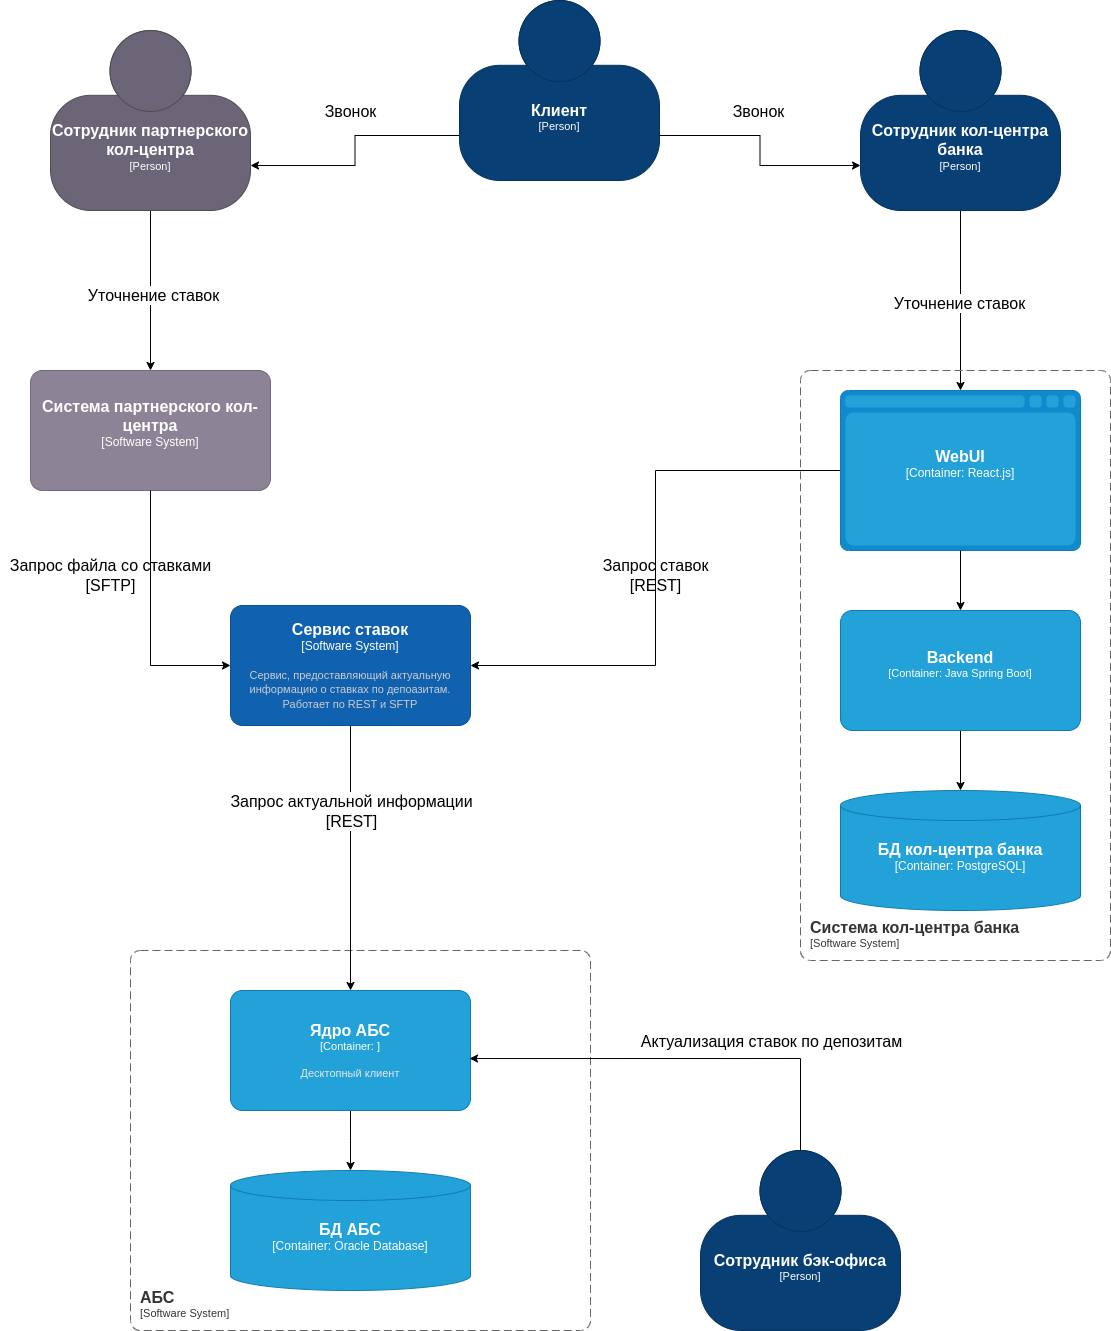

The diagram above was exported from draw.io. Its source (the exported page's mxGraphModel, read from the mxfile embedded in the PNG):
<mxGraphModel dx="2008" dy="1198" grid="1" gridSize="10" guides="1" tooltips="1" connect="1" arrows="1" fold="1" page="1" pageScale="1" pageWidth="1169" pageHeight="1654" math="0" shadow="0">
  <root>
    <mxCell id="0" />
    <mxCell id="1" parent="0" />
    <object placeholders="1" c4Name="АБС" c4Type="SystemScopeBoundary" c4Application="Software System" label="&lt;font style=&quot;font-size: 16px&quot;&gt;&lt;b&gt;&lt;div style=&quot;text-align: left&quot;&gt;%c4Name%&lt;/div&gt;&lt;/b&gt;&lt;/font&gt;&lt;div style=&quot;text-align: left&quot;&gt;[%c4Application%]&lt;/div&gt;" id="hmb_ixL_ynbrp2pjqwhi-24">
      <mxCell style="rounded=1;fontSize=11;whiteSpace=wrap;html=1;dashed=1;arcSize=20;fillColor=none;strokeColor=#666666;fontColor=#333333;labelBackgroundColor=none;align=left;verticalAlign=bottom;labelBorderColor=none;spacingTop=0;spacing=10;dashPattern=8 4;metaEdit=1;rotatable=0;perimeter=rectanglePerimeter;noLabel=0;labelPadding=0;allowArrows=0;connectable=0;expand=0;recursiveResize=0;editable=1;pointerEvents=0;absoluteArcSize=1;points=[[0.25,0,0],[0.5,0,0],[0.75,0,0],[1,0.25,0],[1,0.5,0],[1,0.75,0],[0.75,1,0],[0.5,1,0],[0.25,1,0],[0,0.75,0],[0,0.5,0],[0,0.25,0]];" parent="1" vertex="1">
        <mxGeometry x="160" y="1010" width="460" height="380" as="geometry" />
      </mxCell>
    </object>
    <mxCell id="hmb_ixL_ynbrp2pjqwhi-27" style="edgeStyle=orthogonalEdgeStyle;rounded=0;orthogonalLoop=1;jettySize=auto;html=1;exitX=0.5;exitY=1;exitDx=0;exitDy=0;exitPerimeter=0;" parent="1" source="hmb_ixL_ynbrp2pjqwhi-25" edge="1">
      <mxGeometry relative="1" as="geometry">
        <mxPoint x="380" y="1230" as="targetPoint" />
      </mxGeometry>
    </mxCell>
    <object placeholders="1" c4Name="Ядро АБС" c4Type="Container" c4Technology="" c4Description="Десктопный клиент" label="&lt;font style=&quot;font-size: 16px&quot;&gt;&lt;b&gt;%c4Name%&lt;/b&gt;&lt;/font&gt;&lt;div&gt;[%c4Type%: %c4Technology%]&lt;/div&gt;&lt;br&gt;&lt;div&gt;&lt;font style=&quot;font-size: 11px&quot;&gt;&lt;font color=&quot;#E6E6E6&quot;&gt;%c4Description%&lt;/font&gt;&lt;/div&gt;" id="hmb_ixL_ynbrp2pjqwhi-25">
      <mxCell style="rounded=1;whiteSpace=wrap;html=1;fontSize=11;labelBackgroundColor=none;fillColor=#23A2D9;fontColor=#ffffff;align=center;arcSize=10;strokeColor=#0E7DAD;metaEdit=1;resizable=0;points=[[0.25,0,0],[0.5,0,0],[0.75,0,0],[1,0.25,0],[1,0.5,0],[1,0.75,0],[0.75,1,0],[0.5,1,0],[0.25,1,0],[0,0.75,0],[0,0.5,0],[0,0.25,0]];" parent="1" vertex="1">
        <mxGeometry x="260" y="1050" width="240" height="120" as="geometry" />
      </mxCell>
    </object>
    <object placeholders="1" c4Name="БД АБС" c4Type="Container" c4Technology="Oracle Database" c4Description="" label="&lt;font style=&quot;font-size: 16px&quot;&gt;&lt;b&gt;%c4Name%&lt;/b&gt;&lt;/font&gt;&lt;div&gt;[%c4Type%:&amp;nbsp;%c4Technology%]&lt;/div&gt;&lt;br&gt;&lt;div&gt;&lt;font style=&quot;font-size: 11px&quot;&gt;&lt;font color=&quot;#E6E6E6&quot;&gt;%c4Description%&lt;/font&gt;&lt;/div&gt;" id="hmb_ixL_ynbrp2pjqwhi-26">
      <mxCell style="shape=cylinder3;size=15;whiteSpace=wrap;html=1;boundedLbl=1;rounded=0;labelBackgroundColor=none;fillColor=#23A2D9;fontSize=12;fontColor=#ffffff;align=center;strokeColor=#0E7DAD;metaEdit=1;points=[[0.5,0,0],[1,0.25,0],[1,0.5,0],[1,0.75,0],[0.5,1,0],[0,0.75,0],[0,0.5,0],[0,0.25,0]];resizable=0;" parent="1" vertex="1">
        <mxGeometry x="260" y="1230" width="240" height="120" as="geometry" />
      </mxCell>
    </object>
    <object placeholders="1" c4Name="Клиент" c4Type="Person" c4Description="" label="&lt;font style=&quot;font-size: 16px&quot;&gt;&lt;b&gt;%c4Name%&lt;/b&gt;&lt;/font&gt;&lt;div&gt;[%c4Type%]&lt;/div&gt;&lt;br&gt;&lt;div&gt;&lt;font style=&quot;font-size: 11px&quot;&gt;&lt;font color=&quot;#cccccc&quot;&gt;%c4Description%&lt;/font&gt;&lt;/div&gt;" id="AMitv-kwnD-s-s4QlNSi-5">
      <mxCell style="html=1;fontSize=11;dashed=0;whiteSpace=wrap;fillColor=#083F75;strokeColor=#06315C;fontColor=#ffffff;shape=mxgraph.c4.person2;align=center;metaEdit=1;points=[[0.5,0,0],[1,0.5,0],[1,0.75,0],[0.75,1,0],[0.5,1,0],[0.25,1,0],[0,0.75,0],[0,0.5,0]];resizable=0;" vertex="1" parent="1">
        <mxGeometry x="489" y="60" width="200" height="180" as="geometry" />
      </mxCell>
    </object>
    <object placeholders="1" c4Name="Сотрудник бэк-офиса" c4Type="Person" c4Description="" label="&lt;font style=&quot;font-size: 16px&quot;&gt;&lt;b&gt;%c4Name%&lt;/b&gt;&lt;/font&gt;&lt;div&gt;[%c4Type%]&lt;/div&gt;&lt;br&gt;&lt;div&gt;&lt;font style=&quot;font-size: 11px&quot;&gt;&lt;font color=&quot;#cccccc&quot;&gt;%c4Description%&lt;/font&gt;&lt;/div&gt;" id="AMitv-kwnD-s-s4QlNSi-6">
      <mxCell style="html=1;fontSize=11;dashed=0;whiteSpace=wrap;fillColor=#083F75;strokeColor=#06315C;fontColor=#ffffff;shape=mxgraph.c4.person2;align=center;metaEdit=1;points=[[0.5,0,0],[1,0.5,0],[1,0.75,0],[0.75,1,0],[0.5,1,0],[0.25,1,0],[0,0.75,0],[0,0.5,0]];resizable=0;" vertex="1" parent="1">
        <mxGeometry x="730" y="1210" width="200" height="180" as="geometry" />
      </mxCell>
    </object>
    <mxCell id="AMitv-kwnD-s-s4QlNSi-7" style="edgeStyle=orthogonalEdgeStyle;rounded=0;orthogonalLoop=1;jettySize=auto;html=1;" edge="1" parent="1" source="AMitv-kwnD-s-s4QlNSi-9" target="AMitv-kwnD-s-s4QlNSi-12">
      <mxGeometry relative="1" as="geometry" />
    </mxCell>
    <mxCell id="AMitv-kwnD-s-s4QlNSi-8" value="&lt;font style=&quot;font-size: 16px;&quot;&gt;Уточнение ставок&lt;/font&gt;" style="edgeLabel;html=1;align=center;verticalAlign=middle;resizable=0;points=[];" vertex="1" connectable="0" parent="AMitv-kwnD-s-s4QlNSi-7">
      <mxGeometry x="0.0536" y="2" relative="1" as="geometry">
        <mxPoint as="offset" />
      </mxGeometry>
    </mxCell>
    <object placeholders="1" c4Name="Сотрудник партнерского кол-центра" c4Type="Person" c4Description="" label="&lt;font style=&quot;font-size: 16px&quot;&gt;&lt;b&gt;%c4Name%&lt;/b&gt;&lt;/font&gt;&lt;div&gt;[%c4Type%]&lt;/div&gt;&lt;br&gt;&lt;div&gt;&lt;font style=&quot;font-size: 11px&quot;&gt;&lt;font color=&quot;#cccccc&quot;&gt;%c4Description%&lt;/font&gt;&lt;/div&gt;" id="AMitv-kwnD-s-s4QlNSi-9">
      <mxCell style="html=1;fontSize=11;dashed=0;whiteSpace=wrap;fillColor=#6C6477;strokeColor=#4D4D4D;fontColor=#ffffff;shape=mxgraph.c4.person2;align=center;metaEdit=1;points=[[0.5,0,0],[1,0.5,0],[1,0.75,0],[0.75,1,0],[0.5,1,0],[0.25,1,0],[0,0.75,0],[0,0.5,0]];resizable=0;" vertex="1" parent="1">
        <mxGeometry x="80" y="90" width="200" height="180" as="geometry" />
      </mxCell>
    </object>
    <mxCell id="AMitv-kwnD-s-s4QlNSi-10" style="edgeStyle=orthogonalEdgeStyle;rounded=0;orthogonalLoop=1;jettySize=auto;html=1;exitX=0.5;exitY=0;exitDx=0;exitDy=0;exitPerimeter=0;entryX=0.996;entryY=0.567;entryDx=0;entryDy=0;entryPerimeter=0;" edge="1" parent="1" source="AMitv-kwnD-s-s4QlNSi-6" target="hmb_ixL_ynbrp2pjqwhi-25">
      <mxGeometry relative="1" as="geometry">
        <mxPoint x="830" y="1080" as="targetPoint" />
      </mxGeometry>
    </mxCell>
    <mxCell id="AMitv-kwnD-s-s4QlNSi-11" value="&lt;font style=&quot;font-size: 16px;&quot;&gt;Актуализация ставок по депозитам&lt;/font&gt;" style="edgeLabel;html=1;align=center;verticalAlign=middle;resizable=0;points=[];" vertex="1" connectable="0" parent="AMitv-kwnD-s-s4QlNSi-10">
      <mxGeometry x="0.0253" relative="1" as="geometry">
        <mxPoint x="95" y="-18" as="offset" />
      </mxGeometry>
    </mxCell>
    <object placeholders="1" c4Name="Система партнерского кол-центра" c4Type="Software System" c4Description="" label="&lt;font style=&quot;font-size: 16px&quot;&gt;&lt;b&gt;%c4Name%&lt;/b&gt;&lt;/font&gt;&lt;div&gt;[%c4Type%]&lt;/div&gt;&lt;br&gt;&lt;div&gt;&lt;font style=&quot;font-size: 11px&quot;&gt;&lt;font color=&quot;#cccccc&quot;&gt;%c4Description%&lt;/font&gt;&lt;/div&gt;" id="AMitv-kwnD-s-s4QlNSi-12">
      <mxCell style="rounded=1;whiteSpace=wrap;html=1;labelBackgroundColor=none;fillColor=#8C8496;fontColor=#ffffff;align=center;arcSize=10;strokeColor=#736782;metaEdit=1;resizable=0;points=[[0.25,0,0],[0.5,0,0],[0.75,0,0],[1,0.25,0],[1,0.5,0],[1,0.75,0],[0.75,1,0],[0.5,1,0],[0.25,1,0],[0,0.75,0],[0,0.5,0],[0,0.25,0]];" vertex="1" parent="1">
        <mxGeometry x="60" y="430" width="240" height="120" as="geometry" />
      </mxCell>
    </object>
    <mxCell id="AMitv-kwnD-s-s4QlNSi-13" style="edgeStyle=orthogonalEdgeStyle;rounded=0;orthogonalLoop=1;jettySize=auto;html=1;entryX=0.5;entryY=0;entryDx=0;entryDy=0;entryPerimeter=0;" edge="1" parent="1" source="AMitv-kwnD-s-s4QlNSi-14" target="AMitv-kwnD-s-s4QlNSi-29">
      <mxGeometry relative="1" as="geometry">
        <mxPoint x="990" y="390" as="targetPoint" />
      </mxGeometry>
    </mxCell>
    <object placeholders="1" c4Name="Сотрудник кол-центра банка" c4Type="Person" c4Description="" label="&lt;font style=&quot;font-size: 16px&quot;&gt;&lt;b&gt;%c4Name%&lt;/b&gt;&lt;/font&gt;&lt;div&gt;[%c4Type%]&lt;/div&gt;&lt;br&gt;&lt;div&gt;&lt;font style=&quot;font-size: 11px&quot;&gt;&lt;font color=&quot;#cccccc&quot;&gt;%c4Description%&lt;/font&gt;&lt;/div&gt;" id="AMitv-kwnD-s-s4QlNSi-14">
      <mxCell style="html=1;fontSize=11;dashed=0;whiteSpace=wrap;fillColor=#083F75;strokeColor=#06315C;fontColor=#ffffff;shape=mxgraph.c4.person2;align=center;metaEdit=1;points=[[0.5,0,0],[1,0.5,0],[1,0.75,0],[0.75,1,0],[0.5,1,0],[0.25,1,0],[0,0.75,0],[0,0.5,0]];resizable=0;" vertex="1" parent="1">
        <mxGeometry x="890" y="90" width="200" height="180" as="geometry" />
      </mxCell>
    </object>
    <mxCell id="AMitv-kwnD-s-s4QlNSi-16" style="edgeStyle=orthogonalEdgeStyle;rounded=0;orthogonalLoop=1;jettySize=auto;html=1;exitX=1;exitY=0.75;exitDx=0;exitDy=0;exitPerimeter=0;entryX=0;entryY=0.75;entryDx=0;entryDy=0;entryPerimeter=0;" edge="1" parent="1" source="AMitv-kwnD-s-s4QlNSi-5" target="AMitv-kwnD-s-s4QlNSi-14">
      <mxGeometry relative="1" as="geometry" />
    </mxCell>
    <mxCell id="AMitv-kwnD-s-s4QlNSi-17" value="&lt;span style=&quot;font-size: 16px;&quot;&gt;Звонок&lt;/span&gt;" style="edgeLabel;html=1;align=center;verticalAlign=middle;resizable=0;points=[];" vertex="1" connectable="0" parent="AMitv-kwnD-s-s4QlNSi-16">
      <mxGeometry x="-0.0237" y="-2" relative="1" as="geometry">
        <mxPoint y="-37" as="offset" />
      </mxGeometry>
    </mxCell>
    <mxCell id="AMitv-kwnD-s-s4QlNSi-18" style="edgeStyle=orthogonalEdgeStyle;rounded=0;orthogonalLoop=1;jettySize=auto;html=1;exitX=0;exitY=0.75;exitDx=0;exitDy=0;exitPerimeter=0;entryX=1;entryY=0.75;entryDx=0;entryDy=0;entryPerimeter=0;" edge="1" parent="1" source="AMitv-kwnD-s-s4QlNSi-5" target="AMitv-kwnD-s-s4QlNSi-9">
      <mxGeometry relative="1" as="geometry" />
    </mxCell>
    <mxCell id="AMitv-kwnD-s-s4QlNSi-19" style="edgeStyle=orthogonalEdgeStyle;rounded=0;orthogonalLoop=1;jettySize=auto;html=1;entryX=0.5;entryY=0;entryDx=0;entryDy=0;entryPerimeter=0;" edge="1" parent="1" source="AMitv-kwnD-s-s4QlNSi-21" target="hmb_ixL_ynbrp2pjqwhi-25">
      <mxGeometry relative="1" as="geometry">
        <mxPoint x="587" y="850" as="targetPoint" />
      </mxGeometry>
    </mxCell>
    <mxCell id="AMitv-kwnD-s-s4QlNSi-20" value="&lt;font style=&quot;font-size: 16px;&quot;&gt;Запрос актуальной информации&lt;/font&gt;&lt;div&gt;&lt;font style=&quot;font-size: 16px;&quot;&gt;&lt;span style=&quot;background-color: rgb(251, 251, 251);&quot;&gt;[REST]&lt;/span&gt;&lt;br&gt;&lt;/font&gt;&lt;/div&gt;" style="edgeLabel;html=1;align=center;verticalAlign=middle;resizable=0;points=[];" vertex="1" connectable="0" parent="AMitv-kwnD-s-s4QlNSi-19">
      <mxGeometry x="-0.0567" relative="1" as="geometry">
        <mxPoint y="-40" as="offset" />
      </mxGeometry>
    </mxCell>
    <object placeholders="1" c4Name="Сервис ставок" c4Type="Software System" c4Description="Сервис, предоставляющий актуальную информацию о ставках по депоазитам. Работает по REST и SFTP " label="&lt;font style=&quot;font-size: 16px&quot;&gt;&lt;b&gt;%c4Name%&lt;/b&gt;&lt;/font&gt;&lt;div&gt;[%c4Type%]&lt;/div&gt;&lt;br&gt;&lt;div&gt;&lt;font style=&quot;font-size: 11px&quot;&gt;&lt;font color=&quot;#cccccc&quot;&gt;%c4Description%&lt;/font&gt;&lt;/div&gt;" id="AMitv-kwnD-s-s4QlNSi-21">
      <mxCell style="rounded=1;whiteSpace=wrap;html=1;labelBackgroundColor=none;fillColor=#1061B0;fontColor=#ffffff;align=center;arcSize=10;strokeColor=#0D5091;metaEdit=1;resizable=0;points=[[0.25,0,0],[0.5,0,0],[0.75,0,0],[1,0.25,0],[1,0.5,0],[1,0.75,0],[0.75,1,0],[0.5,1,0],[0.25,1,0],[0,0.75,0],[0,0.5,0],[0,0.25,0]];" vertex="1" parent="1">
        <mxGeometry x="260" y="665" width="240" height="120" as="geometry" />
      </mxCell>
    </object>
    <mxCell id="AMitv-kwnD-s-s4QlNSi-22" style="edgeStyle=orthogonalEdgeStyle;rounded=0;orthogonalLoop=1;jettySize=auto;html=1;entryX=1;entryY=0.5;entryDx=0;entryDy=0;entryPerimeter=0;exitX=0;exitY=0.5;exitDx=0;exitDy=0;exitPerimeter=0;" edge="1" parent="1" source="AMitv-kwnD-s-s4QlNSi-29" target="AMitv-kwnD-s-s4QlNSi-21">
      <mxGeometry relative="1" as="geometry">
        <mxPoint x="640" y="680" as="sourcePoint" />
      </mxGeometry>
    </mxCell>
    <mxCell id="AMitv-kwnD-s-s4QlNSi-23" style="edgeStyle=orthogonalEdgeStyle;rounded=0;orthogonalLoop=1;jettySize=auto;html=1;exitX=0.5;exitY=1;exitDx=0;exitDy=0;exitPerimeter=0;entryX=0;entryY=0.5;entryDx=0;entryDy=0;entryPerimeter=0;" edge="1" parent="1" source="AMitv-kwnD-s-s4QlNSi-12" target="AMitv-kwnD-s-s4QlNSi-21">
      <mxGeometry relative="1" as="geometry" />
    </mxCell>
    <mxCell id="AMitv-kwnD-s-s4QlNSi-24" value="&lt;span style=&quot;font-size: 16px;&quot;&gt;Звонок&lt;/span&gt;" style="edgeLabel;html=1;align=center;verticalAlign=middle;resizable=0;points=[];" vertex="1" connectable="0" parent="1">
      <mxGeometry x="379.99941176470634" y="170.00292396654496" as="geometry" />
    </mxCell>
    <mxCell id="AMitv-kwnD-s-s4QlNSi-25" value="&lt;font style=&quot;font-size: 16px;&quot;&gt;Уточнение ставок&lt;/font&gt;" style="edgeLabel;html=1;align=center;verticalAlign=middle;resizable=0;points=[];" vertex="1" connectable="0" parent="1">
      <mxGeometry x="230" y="360.00411764705876" as="geometry">
        <mxPoint x="758" y="2" as="offset" />
      </mxGeometry>
    </mxCell>
    <mxCell id="AMitv-kwnD-s-s4QlNSi-26" value="&lt;font style=&quot;font-size: 16px;&quot;&gt;Запрос ставок&lt;br&gt;[REST]&lt;/font&gt;" style="text;html=1;align=center;verticalAlign=middle;resizable=0;points=[];autosize=1;strokeColor=none;fillColor=none;" vertex="1" parent="1">
      <mxGeometry x="620" y="610" width="130" height="50" as="geometry" />
    </mxCell>
    <mxCell id="AMitv-kwnD-s-s4QlNSi-27" value="&lt;font style=&quot;font-size: 16px;&quot;&gt;Запрос файла со ставками&lt;/font&gt;&lt;div&gt;&lt;font style=&quot;font-size: 16px;&quot;&gt;[SFTP]&lt;/font&gt;&lt;/div&gt;" style="text;html=1;align=center;verticalAlign=middle;resizable=0;points=[];autosize=1;strokeColor=none;fillColor=none;" vertex="1" parent="1">
      <mxGeometry x="30" y="610" width="220" height="50" as="geometry" />
    </mxCell>
    <object placeholders="1" c4Name="Система кол-центра банка" c4Type="SystemScopeBoundary" c4Application="Software System" label="&lt;font style=&quot;font-size: 16px&quot;&gt;&lt;b&gt;&lt;div style=&quot;text-align: left&quot;&gt;%c4Name%&lt;/div&gt;&lt;/b&gt;&lt;/font&gt;&lt;div style=&quot;text-align: left&quot;&gt;[%c4Application%]&lt;/div&gt;" id="AMitv-kwnD-s-s4QlNSi-28">
      <mxCell style="rounded=1;fontSize=11;whiteSpace=wrap;html=1;dashed=1;arcSize=20;fillColor=none;strokeColor=#666666;fontColor=#333333;labelBackgroundColor=none;align=left;verticalAlign=bottom;labelBorderColor=none;spacingTop=0;spacing=10;dashPattern=8 4;metaEdit=1;rotatable=0;perimeter=rectanglePerimeter;noLabel=0;labelPadding=0;allowArrows=0;connectable=0;expand=0;recursiveResize=0;editable=1;pointerEvents=0;absoluteArcSize=1;points=[[0.25,0,0],[0.5,0,0],[0.75,0,0],[1,0.25,0],[1,0.5,0],[1,0.75,0],[0.75,1,0],[0.5,1,0],[0.25,1,0],[0,0.75,0],[0,0.5,0],[0,0.25,0]];" vertex="1" parent="1">
        <mxGeometry x="830" y="430" width="310" height="590" as="geometry" />
      </mxCell>
    </object>
    <object placeholders="1" c4Name="WebUI" c4Type="Container" c4Technology="React.js" c4Description="" label="&lt;font style=&quot;font-size: 16px&quot;&gt;&lt;b&gt;%c4Name%&lt;/b&gt;&lt;/font&gt;&lt;div&gt;[%c4Type%:&amp;nbsp;%c4Technology%]&lt;/div&gt;&lt;br&gt;&lt;div&gt;&lt;font style=&quot;font-size: 11px&quot;&gt;&lt;font color=&quot;#E6E6E6&quot;&gt;%c4Description%&lt;/font&gt;&lt;/div&gt;" id="AMitv-kwnD-s-s4QlNSi-29">
      <mxCell style="shape=mxgraph.c4.webBrowserContainer2;whiteSpace=wrap;html=1;boundedLbl=1;rounded=0;labelBackgroundColor=none;strokeColor=#118ACD;fillColor=#23A2D9;strokeColor=#118ACD;strokeColor2=#0E7DAD;fontSize=12;fontColor=#ffffff;align=center;metaEdit=1;points=[[0.5,0,0],[1,0.25,0],[1,0.5,0],[1,0.75,0],[0.5,1,0],[0,0.75,0],[0,0.5,0],[0,0.25,0]];resizable=0;" vertex="1" parent="1">
        <mxGeometry x="870" y="450" width="240" height="160" as="geometry" />
      </mxCell>
    </object>
    <mxCell id="AMitv-kwnD-s-s4QlNSi-33" style="edgeStyle=orthogonalEdgeStyle;rounded=0;orthogonalLoop=1;jettySize=auto;html=1;exitX=0.5;exitY=1;exitDx=0;exitDy=0;exitPerimeter=0;" edge="1" parent="1" source="AMitv-kwnD-s-s4QlNSi-30" target="AMitv-kwnD-s-s4QlNSi-31">
      <mxGeometry relative="1" as="geometry" />
    </mxCell>
    <object placeholders="1" c4Name="Backend" c4Type="Container" c4Technology="Java Spring Boot" c4Description="" label="&lt;font style=&quot;font-size: 16px&quot;&gt;&lt;b&gt;%c4Name%&lt;/b&gt;&lt;/font&gt;&lt;div&gt;[%c4Type%: %c4Technology%]&lt;/div&gt;&lt;br&gt;&lt;div&gt;&lt;font style=&quot;font-size: 11px&quot;&gt;&lt;font color=&quot;#E6E6E6&quot;&gt;%c4Description%&lt;/font&gt;&lt;/div&gt;" id="AMitv-kwnD-s-s4QlNSi-30">
      <mxCell style="rounded=1;whiteSpace=wrap;html=1;fontSize=11;labelBackgroundColor=none;fillColor=#23A2D9;fontColor=#ffffff;align=center;arcSize=10;strokeColor=#0E7DAD;metaEdit=1;resizable=0;points=[[0.25,0,0],[0.5,0,0],[0.75,0,0],[1,0.25,0],[1,0.5,0],[1,0.75,0],[0.75,1,0],[0.5,1,0],[0.25,1,0],[0,0.75,0],[0,0.5,0],[0,0.25,0]];" vertex="1" parent="1">
        <mxGeometry x="870" y="670" width="240" height="120" as="geometry" />
      </mxCell>
    </object>
    <object placeholders="1" c4Name="БД кол-центра банка" c4Type="Container" c4Technology="PostgreSQL" c4Description="" label="&lt;font style=&quot;font-size: 16px&quot;&gt;&lt;b&gt;%c4Name%&lt;/b&gt;&lt;/font&gt;&lt;div&gt;[%c4Type%:&amp;nbsp;%c4Technology%]&lt;/div&gt;&lt;br&gt;&lt;div&gt;&lt;font style=&quot;font-size: 11px&quot;&gt;&lt;font color=&quot;#E6E6E6&quot;&gt;%c4Description%&lt;/font&gt;&lt;/div&gt;" id="AMitv-kwnD-s-s4QlNSi-31">
      <mxCell style="shape=cylinder3;size=15;whiteSpace=wrap;html=1;boundedLbl=1;rounded=0;labelBackgroundColor=none;fillColor=#23A2D9;fontSize=12;fontColor=#ffffff;align=center;strokeColor=#0E7DAD;metaEdit=1;points=[[0.5,0,0],[1,0.25,0],[1,0.5,0],[1,0.75,0],[0.5,1,0],[0,0.75,0],[0,0.5,0],[0,0.25,0]];resizable=0;" vertex="1" parent="1">
        <mxGeometry x="870" y="850" width="240" height="120" as="geometry" />
      </mxCell>
    </object>
    <mxCell id="AMitv-kwnD-s-s4QlNSi-32" style="edgeStyle=orthogonalEdgeStyle;rounded=0;orthogonalLoop=1;jettySize=auto;html=1;entryX=0.5;entryY=0;entryDx=0;entryDy=0;entryPerimeter=0;" edge="1" parent="1" source="AMitv-kwnD-s-s4QlNSi-29" target="AMitv-kwnD-s-s4QlNSi-30">
      <mxGeometry relative="1" as="geometry" />
    </mxCell>
  </root>
</mxGraphModel>